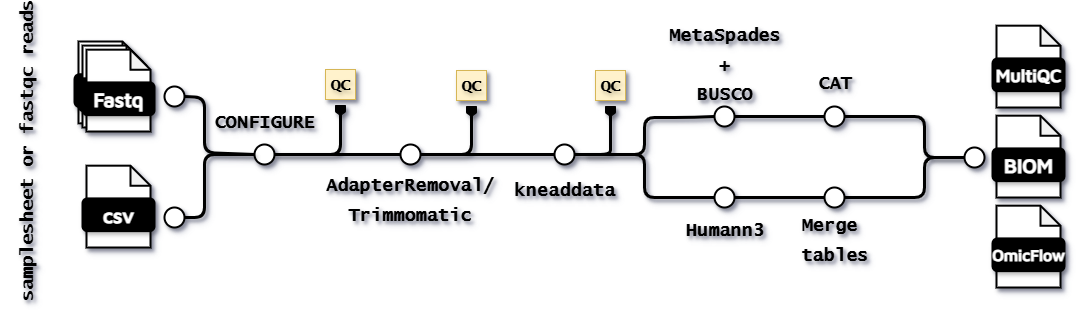

The diagram above was exported from draw.io. Its source (the exported page's mxGraphModel, read from the mxfile embedded in the PNG):
<mxGraphModel dx="2026" dy="685" grid="1" gridSize="10" guides="1" tooltips="1" connect="1" arrows="1" fold="1" page="1" pageScale="1" pageWidth="827" pageHeight="1169" math="0" shadow="0">
  <root>
    <mxCell id="0" />
    <mxCell id="1" parent="0" />
    <mxCell id="2" value="" style="group;textShadow=1;shadow=1;" vertex="1" connectable="0" parent="1">
      <mxGeometry x="-290" y="104" width="80" height="90" as="geometry" />
    </mxCell>
    <mxCell id="3" value="" style="shape=note;whiteSpace=wrap;html=1;backgroundOutline=1;darkOpacity=0.05;rounded=1;size=20;strokeWidth=2;textShadow=1;shadow=1;" vertex="1" parent="2">
      <mxGeometry x="4" width="64" height="81.81818181818181" as="geometry" />
    </mxCell>
    <mxCell id="4" value="&lt;font data-font-src=&quot;https://fonts.googleapis.com/css?family=Maven+Pro&quot; face=&quot;Maven Pro&quot; color=&quot;#ffffff&quot;&gt;&lt;b&gt;&lt;font style=&quot;font-size: 20px;&quot;&gt;Fastq&lt;/font&gt;&lt;/b&gt;&lt;/font&gt;" style="rounded=1;whiteSpace=wrap;html=1;strokeWidth=2;fillColor=#000000;textShadow=1;shadow=1;" vertex="1" parent="2">
      <mxGeometry y="32.72727272727273" width="72" height="32.72727272727273" as="geometry" />
    </mxCell>
    <mxCell id="5" value="" style="shape=note;whiteSpace=wrap;html=1;backgroundOutline=1;darkOpacity=0.05;rounded=1;size=20;strokeWidth=2;textShadow=1;shadow=1;" vertex="1" parent="2">
      <mxGeometry x="8" y="4.090909090909091" width="64" height="81.81818181818181" as="geometry" />
    </mxCell>
    <mxCell id="6" value="&lt;font data-font-src=&quot;https://fonts.googleapis.com/css?family=Maven+Pro&quot; face=&quot;Maven Pro&quot; color=&quot;#ffffff&quot;&gt;&lt;b&gt;&lt;font style=&quot;font-size: 20px;&quot;&gt;Fastq&lt;/font&gt;&lt;/b&gt;&lt;/font&gt;" style="rounded=1;whiteSpace=wrap;html=1;strokeWidth=2;fillColor=#000000;textShadow=1;shadow=1;" vertex="1" parent="2">
      <mxGeometry x="4" y="36.81818181818182" width="72" height="32.72727272727273" as="geometry" />
    </mxCell>
    <mxCell id="7" value="" style="shape=note;whiteSpace=wrap;html=1;backgroundOutline=1;darkOpacity=0.05;rounded=1;size=20;strokeWidth=2;textShadow=1;shadow=1;" vertex="1" parent="2">
      <mxGeometry x="12" y="8.181818181818182" width="64" height="81.81818181818181" as="geometry" />
    </mxCell>
    <mxCell id="8" value="&lt;font data-font-src=&quot;https://fonts.googleapis.com/css?family=Maven+Pro&quot; face=&quot;Maven Pro&quot; color=&quot;#ffffff&quot;&gt;&lt;b&gt;&lt;font style=&quot;font-size: 20px;&quot;&gt;Fastq&lt;/font&gt;&lt;/b&gt;&lt;/font&gt;" style="rounded=1;whiteSpace=wrap;html=1;strokeWidth=2;fillColor=#000000;textShadow=1;shadow=1;" vertex="1" parent="2">
      <mxGeometry x="8" y="40.90909090909091" width="72" height="32.72727272727273" as="geometry" />
    </mxCell>
    <mxCell id="9" value="" style="ellipse;whiteSpace=wrap;html=1;aspect=fixed;rounded=1;rotation=0;strokeWidth=2;textShadow=1;shadow=1;" vertex="1" parent="1">
      <mxGeometry x="-110" y="207" width="20" height="20" as="geometry" />
    </mxCell>
    <mxCell id="10" value="" style="endArrow=none;html=1;rounded=1;strokeWidth=3;textShadow=1;shadow=1;exitX=1;exitY=0.5;exitDx=0;exitDy=0;" edge="1" source="9" target="11" parent="1">
      <mxGeometry width="50" height="50" relative="1" as="geometry">
        <mxPoint x="-30" y="217" as="sourcePoint" />
        <mxPoint x="-34" y="216.5" as="targetPoint" />
      </mxGeometry>
    </mxCell>
    <mxCell id="11" value="" style="ellipse;whiteSpace=wrap;html=1;aspect=fixed;rounded=1;rotation=0;strokeWidth=2;textShadow=1;shadow=1;" vertex="1" parent="1">
      <mxGeometry x="36" y="207" width="20" height="20" as="geometry" />
    </mxCell>
    <mxCell id="12" value="&lt;div&gt;&lt;font face=&quot;Lucida Console&quot;&gt;&lt;span style=&quot;font-size: 18px;&quot;&gt;AdapterRemoval/&lt;/span&gt;&lt;/font&gt;&lt;/div&gt;&lt;font face=&quot;Lucida Console&quot;&gt;&lt;span style=&quot;font-size: 18px;&quot;&gt;Trimmomatic&lt;/span&gt;&lt;/font&gt;" style="text;strokeColor=none;fillColor=none;html=1;fontSize=24;fontStyle=1;verticalAlign=middle;align=center;textShadow=1;shadow=1;" vertex="1" parent="1">
      <mxGeometry x="-5" y="240" width="100" height="40" as="geometry" />
    </mxCell>
    <mxCell id="13" value="" style="endArrow=none;html=1;rounded=1;strokeWidth=3;exitX=1;exitY=0.5;exitDx=0;exitDy=0;textShadow=1;shadow=1;" edge="1" source="11" parent="1">
      <mxGeometry width="50" height="50" relative="1" as="geometry">
        <mxPoint x="56" y="216.5" as="sourcePoint" />
        <mxPoint x="190" y="217" as="targetPoint" />
      </mxGeometry>
    </mxCell>
    <mxCell id="14" value="" style="ellipse;whiteSpace=wrap;html=1;aspect=fixed;rounded=1;rotation=0;strokeWidth=2;textShadow=1;shadow=1;" vertex="1" parent="1">
      <mxGeometry x="190" y="207" width="20" height="20" as="geometry" />
    </mxCell>
    <mxCell id="15" value="&lt;font face=&quot;Lucida Console&quot;&gt;&lt;span style=&quot;font-size: 18px;&quot;&gt;kneaddata&lt;/span&gt;&lt;/font&gt;" style="text;strokeColor=none;fillColor=none;html=1;fontSize=24;fontStyle=1;verticalAlign=middle;align=center;textShadow=1;shadow=1;" vertex="1" parent="1">
      <mxGeometry x="150" y="230" width="100" height="40" as="geometry" />
    </mxCell>
    <mxCell id="16" value="" style="endArrow=none;html=1;rounded=1;strokeWidth=3;fontSize=16;entryX=1;entryY=0.5;entryDx=0;entryDy=0;textShadow=1;shadow=1;" edge="1" target="9" parent="1">
      <mxGeometry width="50" height="50" relative="1" as="geometry">
        <mxPoint x="-24" y="170" as="sourcePoint" />
        <mxPoint x="-44" y="190" as="targetPoint" />
        <Array as="points">
          <mxPoint x="-24" y="217" />
          <mxPoint x="-60" y="217" />
        </Array>
      </mxGeometry>
    </mxCell>
    <mxCell id="17" value="" style="shape=offPageConnector;whiteSpace=wrap;html=1;fillColor=#000000;textShadow=1;shadow=1;" vertex="1" parent="1">
      <mxGeometry x="-29" y="168" width="10" height="10" as="geometry" />
    </mxCell>
    <mxCell id="18" value="&lt;font style=&quot;font-size: 16px;&quot; face=&quot;Lucida Console&quot;&gt;&lt;span style=&quot;font-size: 16px;&quot;&gt;QC&lt;/span&gt;&lt;/font&gt;" style="text;strokeColor=#d6b656;fillColor=#fff2cc;html=1;fontSize=16;fontStyle=1;verticalAlign=middle;align=center;textShadow=1;shadow=1;" vertex="1" parent="1">
      <mxGeometry x="-39" y="132" width="30" height="30" as="geometry" />
    </mxCell>
    <mxCell id="19" value="" style="shape=offPageConnector;whiteSpace=wrap;html=1;fillColor=#000000;textShadow=1;shadow=1;" vertex="1" parent="1">
      <mxGeometry x="102" y="169" width="10" height="10" as="geometry" />
    </mxCell>
    <mxCell id="20" value="&lt;font style=&quot;font-size: 16px;&quot; face=&quot;Lucida Console&quot;&gt;&lt;span style=&quot;font-size: 16px;&quot;&gt;QC&lt;/span&gt;&lt;/font&gt;" style="text;strokeColor=#d6b656;fillColor=#fff2cc;html=1;fontSize=16;fontStyle=1;verticalAlign=middle;align=center;textShadow=1;shadow=1;" vertex="1" parent="1">
      <mxGeometry x="92" y="133" width="30" height="30" as="geometry" />
    </mxCell>
    <mxCell id="21" value="" style="endArrow=none;html=1;rounded=1;strokeWidth=3;fontSize=16;entryX=1;entryY=0.5;entryDx=0;entryDy=0;textShadow=1;shadow=1;" edge="1" parent="1">
      <mxGeometry width="50" height="50" relative="1" as="geometry">
        <mxPoint x="107" y="170" as="sourcePoint" />
        <mxPoint x="57" y="217" as="targetPoint" />
        <Array as="points">
          <mxPoint x="107" y="217" />
        </Array>
      </mxGeometry>
    </mxCell>
    <mxCell id="22" value="" style="endArrow=none;html=1;rounded=1;strokeWidth=3;fontSize=16;entryX=1;entryY=0.5;entryDx=0;entryDy=0;exitX=0.5;exitY=0;exitDx=0;exitDy=0;textShadow=1;shadow=1;" edge="1" source="23" parent="1">
      <mxGeometry width="50" height="50" relative="1" as="geometry">
        <mxPoint x="246" y="180" as="sourcePoint" />
        <mxPoint x="220" y="217" as="targetPoint" />
        <Array as="points">
          <mxPoint x="246" y="200" />
          <mxPoint x="246" y="217" />
        </Array>
      </mxGeometry>
    </mxCell>
    <mxCell id="23" value="" style="shape=offPageConnector;whiteSpace=wrap;html=1;fillColor=#000000;textShadow=1;shadow=1;" vertex="1" parent="1">
      <mxGeometry x="241" y="169" width="10" height="10" as="geometry" />
    </mxCell>
    <mxCell id="24" value="&lt;font style=&quot;font-size: 16px;&quot; face=&quot;Lucida Console&quot;&gt;&lt;span style=&quot;font-size: 16px;&quot;&gt;QC&lt;/span&gt;&lt;/font&gt;" style="text;strokeColor=#d6b656;fillColor=#fff2cc;html=1;fontSize=16;fontStyle=1;verticalAlign=middle;align=center;textShadow=1;shadow=1;" vertex="1" parent="1">
      <mxGeometry x="231" y="133" width="30" height="30" as="geometry" />
    </mxCell>
    <mxCell id="25" value="" style="ellipse;whiteSpace=wrap;html=1;aspect=fixed;rounded=1;rotation=0;strokeWidth=2;textShadow=1;shadow=1;" vertex="1" parent="1">
      <mxGeometry x="350" y="169" width="20" height="20" as="geometry" />
    </mxCell>
    <mxCell id="26" value="" style="endArrow=none;html=1;rounded=1;strokeWidth=3;fontSize=16;entryX=1;entryY=0.5;entryDx=0;entryDy=0;textShadow=1;shadow=1;exitX=0;exitY=0.5;exitDx=0;exitDy=0;" edge="1" source="25" target="14" parent="1">
      <mxGeometry width="50" height="50" relative="1" as="geometry">
        <mxPoint x="350" y="217" as="sourcePoint" />
        <mxPoint x="197" y="227" as="targetPoint" />
        <Array as="points">
          <mxPoint x="320" y="180" />
          <mxPoint x="280" y="180" />
          <mxPoint x="280" y="217" />
        </Array>
      </mxGeometry>
    </mxCell>
    <mxCell id="27" value="" style="endArrow=none;html=1;rounded=1;strokeWidth=3;fontSize=16;entryX=1;entryY=0.5;entryDx=0;entryDy=0;textShadow=1;shadow=1;exitX=0;exitY=0.5;exitDx=0;exitDy=0;" edge="1" source="28" target="14" parent="1">
      <mxGeometry width="50" height="50" relative="1" as="geometry">
        <mxPoint x="280" y="260" as="sourcePoint" />
        <mxPoint x="197" y="227" as="targetPoint" />
        <Array as="points">
          <mxPoint x="280" y="260" />
          <mxPoint x="280" y="217" />
        </Array>
      </mxGeometry>
    </mxCell>
    <mxCell id="28" value="" style="ellipse;whiteSpace=wrap;html=1;aspect=fixed;rounded=1;rotation=0;strokeWidth=2;textShadow=1;shadow=1;" vertex="1" parent="1">
      <mxGeometry x="350" y="250" width="20" height="20" as="geometry" />
    </mxCell>
    <mxCell id="29" value="" style="ellipse;whiteSpace=wrap;html=1;aspect=fixed;rounded=1;rotation=0;strokeWidth=2;textShadow=1;shadow=1;" vertex="1" parent="1">
      <mxGeometry x="460" y="250" width="20" height="20" as="geometry" />
    </mxCell>
    <mxCell id="30" value="" style="endArrow=none;html=1;rounded=1;strokeWidth=3;fontSize=16;entryX=1;entryY=0.5;entryDx=0;entryDy=0;textShadow=1;shadow=1;exitX=0;exitY=0.5;exitDx=0;exitDy=0;" edge="1" source="29" target="28" parent="1">
      <mxGeometry width="50" height="50" relative="1" as="geometry">
        <mxPoint x="450" y="314" as="sourcePoint" />
        <mxPoint x="310" y="313.5" as="targetPoint" />
        <Array as="points" />
      </mxGeometry>
    </mxCell>
    <mxCell id="31" value="&lt;font face=&quot;Lucida Console&quot;&gt;&lt;span style=&quot;font-size: 18px;&quot;&gt;Humann3&lt;/span&gt;&lt;/font&gt;" style="text;strokeColor=none;fillColor=none;html=1;fontSize=24;fontStyle=1;verticalAlign=middle;align=center;textShadow=1;shadow=1;" vertex="1" parent="1">
      <mxGeometry x="310" y="270" width="100" height="40" as="geometry" />
    </mxCell>
    <mxCell id="32" value="&lt;font face=&quot;Lucida Console&quot;&gt;&lt;span style=&quot;font-size: 18px;&quot;&gt;Merge&amp;nbsp;&lt;/span&gt;&lt;/font&gt;&lt;div&gt;&lt;font face=&quot;Lucida Console&quot;&gt;&lt;span style=&quot;font-size: 18px;&quot;&gt;tables&lt;/span&gt;&lt;/font&gt;&lt;/div&gt;" style="text;strokeColor=none;fillColor=none;html=1;fontSize=24;fontStyle=1;verticalAlign=middle;align=center;textShadow=1;shadow=1;" vertex="1" parent="1">
      <mxGeometry x="420" y="280" width="100" height="40" as="geometry" />
    </mxCell>
    <mxCell id="33" value="&lt;font face=&quot;Lucida Console&quot;&gt;&lt;span style=&quot;font-size: 18px;&quot;&gt;MetaSpades&lt;br&gt;+&lt;br&gt;BUSCO&lt;/span&gt;&lt;/font&gt;" style="text;strokeColor=none;fillColor=none;html=1;fontSize=24;fontStyle=1;verticalAlign=middle;align=center;textShadow=1;shadow=1;" vertex="1" parent="1">
      <mxGeometry x="310" y="105" width="100" height="40" as="geometry" />
    </mxCell>
    <mxCell id="34" value="" style="endArrow=none;html=1;rounded=1;strokeWidth=3;fontSize=16;entryX=1;entryY=0.5;entryDx=0;entryDy=0;textShadow=1;shadow=1;exitX=0;exitY=0.5;exitDx=0;exitDy=0;" edge="1" source="35" target="25" parent="1">
      <mxGeometry width="50" height="50" relative="1" as="geometry">
        <mxPoint x="460" y="217" as="sourcePoint" />
        <mxPoint x="290" y="300" as="targetPoint" />
        <Array as="points" />
      </mxGeometry>
    </mxCell>
    <mxCell id="35" value="" style="ellipse;whiteSpace=wrap;html=1;aspect=fixed;rounded=1;rotation=0;strokeWidth=2;textShadow=1;shadow=1;" vertex="1" parent="1">
      <mxGeometry x="460" y="169" width="20" height="20" as="geometry" />
    </mxCell>
    <mxCell id="36" value="" style="endArrow=none;html=1;rounded=1;strokeWidth=3;textShadow=1;shadow=1;exitX=1;exitY=0.5;exitDx=0;exitDy=0;" edge="1" source="29" parent="1">
      <mxGeometry width="50" height="50" relative="1" as="geometry">
        <mxPoint x="110" y="290" as="sourcePoint" />
        <mxPoint x="600" y="220" as="targetPoint" />
        <Array as="points">
          <mxPoint x="560" y="260" />
          <mxPoint x="560" y="220" />
        </Array>
      </mxGeometry>
    </mxCell>
    <mxCell id="37" value="" style="group;textShadow=1;shadow=1;" vertex="1" connectable="0" parent="1">
      <mxGeometry x="620" y="170" width="80" height="90" as="geometry" />
    </mxCell>
    <mxCell id="38" value="" style="shape=note;whiteSpace=wrap;html=1;backgroundOutline=1;darkOpacity=0.05;rounded=1;size=20;strokeWidth=2;textShadow=1;shadow=1;" vertex="1" parent="37">
      <mxGeometry x="12" y="8.181818181818182" width="64" height="81.81818181818181" as="geometry" />
    </mxCell>
    <mxCell id="39" value="&lt;font data-font-src=&quot;https://fonts.googleapis.com/css?family=Maven+Pro&quot; face=&quot;Maven Pro&quot; color=&quot;#ffffff&quot;&gt;&lt;b&gt;&lt;font style=&quot;font-size: 20px;&quot;&gt;BIOM&lt;/font&gt;&lt;/b&gt;&lt;/font&gt;" style="rounded=1;whiteSpace=wrap;html=1;strokeWidth=2;fillColor=#000000;textShadow=1;shadow=1;" vertex="1" parent="37">
      <mxGeometry x="8" y="40.90909090909091" width="72" height="32.72727272727273" as="geometry" />
    </mxCell>
    <mxCell id="40" value="" style="endArrow=none;html=1;rounded=1;strokeWidth=3;fontSize=16;entryX=1;entryY=0.5;entryDx=0;entryDy=0;textShadow=1;shadow=1;" edge="1" target="35" parent="1">
      <mxGeometry width="50" height="50" relative="1" as="geometry">
        <mxPoint x="600" y="220" as="sourcePoint" />
        <mxPoint x="410" y="210" as="targetPoint" />
        <Array as="points">
          <mxPoint x="560" y="220" />
          <mxPoint x="560" y="179" />
        </Array>
      </mxGeometry>
    </mxCell>
    <mxCell id="41" value="" style="group;textShadow=1;shadow=1;" vertex="1" connectable="0" parent="1">
      <mxGeometry x="-290" y="220" width="80" height="90" as="geometry" />
    </mxCell>
    <mxCell id="42" value="" style="shape=note;whiteSpace=wrap;html=1;backgroundOutline=1;darkOpacity=0.05;rounded=1;size=20;strokeWidth=2;textShadow=1;shadow=1;" vertex="1" parent="41">
      <mxGeometry x="12" y="8.181818181818182" width="64" height="81.81818181818181" as="geometry" />
    </mxCell>
    <mxCell id="43" value="&lt;font data-font-src=&quot;https://fonts.googleapis.com/css?family=Maven+Pro&quot; face=&quot;Maven Pro&quot; color=&quot;#ffffff&quot;&gt;&lt;b&gt;&lt;font style=&quot;font-size: 20px;&quot;&gt;csv&lt;/font&gt;&lt;/b&gt;&lt;/font&gt;" style="rounded=1;whiteSpace=wrap;html=1;strokeWidth=2;fillColor=#000000;textShadow=1;shadow=1;" vertex="1" parent="41">
      <mxGeometry x="8" y="40.90909090909091" width="72" height="32.72727272727273" as="geometry" />
    </mxCell>
    <mxCell id="44" value="&lt;div&gt;&lt;font face=&quot;Lucida Console&quot;&gt;&lt;span style=&quot;font-size: 18px;&quot;&gt;samplesheet or fastqc reads&lt;/span&gt;&lt;/font&gt;&lt;/div&gt;" style="text;strokeColor=none;fillColor=none;html=1;fontSize=24;fontStyle=1;verticalAlign=middle;align=center;textShadow=1;shadow=1;rotation=-90;" vertex="1" parent="1">
      <mxGeometry x="-390" y="193" width="100" height="40" as="geometry" />
    </mxCell>
    <mxCell id="45" value="" style="ellipse;whiteSpace=wrap;html=1;aspect=fixed;rounded=1;rotation=0;strokeWidth=2;textShadow=1;shadow=1;" vertex="1" parent="1">
      <mxGeometry x="-200" y="149" width="20" height="20" as="geometry" />
    </mxCell>
    <mxCell id="46" value="" style="ellipse;whiteSpace=wrap;html=1;aspect=fixed;rounded=1;rotation=0;strokeWidth=2;textShadow=1;shadow=1;" vertex="1" parent="1">
      <mxGeometry x="-200" y="270" width="20" height="20" as="geometry" />
    </mxCell>
    <mxCell id="47" value="" style="endArrow=none;html=1;rounded=1;strokeWidth=3;fontSize=16;entryX=1;entryY=0.5;entryDx=0;entryDy=0;textShadow=1;shadow=1;exitX=0;exitY=0.5;exitDx=0;exitDy=0;" edge="1" source="9" target="45" parent="1">
      <mxGeometry width="50" height="50" relative="1" as="geometry">
        <mxPoint x="-140" y="168" as="sourcePoint" />
        <mxPoint x="-190" y="215" as="targetPoint" />
        <Array as="points">
          <mxPoint x="-160" y="215" />
          <mxPoint x="-160" y="160" />
        </Array>
      </mxGeometry>
    </mxCell>
    <mxCell id="48" value="" style="endArrow=none;html=1;rounded=1;strokeWidth=3;fontSize=16;entryX=1;entryY=0.5;entryDx=0;entryDy=0;textShadow=1;shadow=1;exitX=0;exitY=0.5;exitDx=0;exitDy=0;" edge="1" source="9" target="46" parent="1">
      <mxGeometry width="50" height="50" relative="1" as="geometry">
        <mxPoint x="-34" y="308" as="sourcePoint" />
        <mxPoint x="-120" y="250" as="targetPoint" />
        <Array as="points">
          <mxPoint x="-160" y="217" />
          <mxPoint x="-160" y="280" />
        </Array>
      </mxGeometry>
    </mxCell>
    <mxCell id="49" value="&lt;div&gt;&lt;font face=&quot;Lucida Console&quot;&gt;&lt;span style=&quot;font-size: 18px;&quot;&gt;CONFIGURE&lt;/span&gt;&lt;/font&gt;&lt;/div&gt;" style="text;strokeColor=none;fillColor=none;html=1;fontSize=24;fontStyle=1;verticalAlign=middle;align=center;textShadow=1;shadow=1;" vertex="1" parent="1">
      <mxGeometry x="-150" y="162" width="100" height="40" as="geometry" />
    </mxCell>
    <mxCell id="50" value="&lt;font face=&quot;Lucida Console&quot;&gt;&lt;span style=&quot;font-size: 18px;&quot;&gt;CAT&lt;/span&gt;&lt;/font&gt;" style="text;strokeColor=none;fillColor=none;html=1;fontSize=24;fontStyle=1;verticalAlign=middle;align=center;textShadow=1;shadow=1;" vertex="1" parent="1">
      <mxGeometry x="420" y="123" width="100" height="40" as="geometry" />
    </mxCell>
    <mxCell id="51" value="" style="group;textShadow=1;shadow=1;" vertex="1" connectable="0" parent="1">
      <mxGeometry x="620" y="80" width="80" height="90" as="geometry" />
    </mxCell>
    <mxCell id="52" value="" style="shape=note;whiteSpace=wrap;html=1;backgroundOutline=1;darkOpacity=0.05;rounded=1;size=20;strokeWidth=2;textShadow=1;shadow=1;" vertex="1" parent="51">
      <mxGeometry x="12" y="8.181818181818182" width="64" height="81.81818181818181" as="geometry" />
    </mxCell>
    <mxCell id="53" value="&lt;font data-font-src=&quot;https://fonts.googleapis.com/css?family=Maven+Pro&quot; face=&quot;Maven Pro&quot; color=&quot;#ffffff&quot;&gt;&lt;b&gt;&lt;font style=&quot;font-size: 18px;&quot;&gt;MultiQC&lt;/font&gt;&lt;/b&gt;&lt;/font&gt;" style="rounded=1;whiteSpace=wrap;html=1;strokeWidth=2;fillColor=#000000;textShadow=1;shadow=1;" vertex="1" parent="51">
      <mxGeometry x="8" y="40.90909090909091" width="72" height="32.72727272727273" as="geometry" />
    </mxCell>
    <mxCell id="54" value="" style="group;textShadow=1;shadow=1;" vertex="1" connectable="0" parent="1">
      <mxGeometry x="620" y="260" width="80" height="90" as="geometry" />
    </mxCell>
    <mxCell id="55" value="" style="shape=note;whiteSpace=wrap;html=1;backgroundOutline=1;darkOpacity=0.05;rounded=1;size=20;strokeWidth=2;textShadow=1;shadow=1;" vertex="1" parent="54">
      <mxGeometry x="12" y="8.181818181818182" width="64" height="81.81818181818181" as="geometry" />
    </mxCell>
    <mxCell id="56" value="&lt;font data-font-src=&quot;https://fonts.googleapis.com/css?family=Maven+Pro&quot; face=&quot;Maven Pro&quot; color=&quot;#ffffff&quot;&gt;&lt;b&gt;&lt;font style=&quot;font-size: 16px;&quot;&gt;OmicFlow&lt;/font&gt;&lt;/b&gt;&lt;/font&gt;" style="rounded=1;whiteSpace=wrap;html=1;strokeWidth=2;fillColor=#000000;textShadow=1;shadow=1;" vertex="1" parent="54">
      <mxGeometry x="8" y="40.90909090909091" width="72" height="32.72727272727273" as="geometry" />
    </mxCell>
    <mxCell id="57" value="" style="ellipse;whiteSpace=wrap;html=1;aspect=fixed;rounded=1;rotation=0;strokeWidth=2;textShadow=1;shadow=1;" vertex="1" parent="1">
      <mxGeometry x="600" y="210" width="20" height="20" as="geometry" />
    </mxCell>
  </root>
</mxGraphModel>